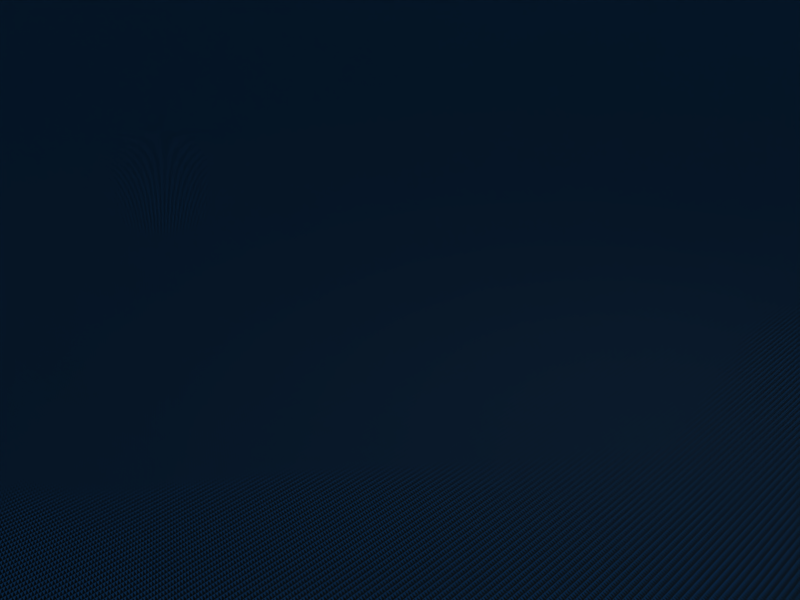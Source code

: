 # Source: MachineFactorySimple.blend  (saved by Blender 2.49.2; exported with 4.5.12 LTS)
import bpy
from mathutils import Matrix  # noqa: F401  (used for matrix-valued properties, if any)

bpy.ops.wm.read_factory_settings(use_empty=True)
scene = bpy.context.scene
scene.name = 'Scene'

# ---- collections
col_collection_1 = bpy.data.collections.new('Collection 1'); scene.collection.children.link(col_collection_1)

# ---- world
world_world = bpy.data.worlds.new('World'); scene.world = world_world
world_world.color = (0.05656, 0.2208, 0.4)
world_world.use_sun_shadow = False
world_world.sun_shadow_jitter_overblur = 0.0
world_world.cycles.sampling_method = 'MANUAL'
world_world.cycles.sample_map_resolution = 256

# ---- cameras
cam_camera = bpy.data.cameras.new('Camera')
cam_camera.passepartout_alpha = 0.2
cam_camera.clip_end = 5000.0
cam_camera.lens = 35.0
cam_camera.ortho_scale = 7.314
cam_camera.show_passepartout = False
cam_camera.show_safe_areas = True
cam_camera.dof.focus_distance = 0.0
cam_camera.dof.aperture_fstop = 128.0

# ---- lights
light_spot = bpy.data.lights.new('Spot', 'POINT')
light_spot.transmission_factor = 0.0
light_spot.cutoff_distance = 30.0
light_spot.energy = 100.0
light_spot.shadow_buffer_clip_start = 1.001
light_spot.shadow_soft_size = 1.0
light_spot.shadow_maximum_resolution = 0.006
light_spot.use_absolute_resolution = True
light_spot.cycles.use_multiple_importance_sampling = False

# ---- meshes
me_cube_003 = bpy.data.meshes.new('Cube.003')
me_cube_003.from_pydata([(91.31, -28.95, 325.0), (-270.3, 7.312, 288.9), (91.31, -28.85, 288.9), (91.31, -28.85, 35.75), (315.3, -28.95, -0.4155), (-270.3, -390.5, 288.9), (91.31, -390.5, 288.9), (91.31, -426.6, 325.0), (315.3, -426.6, -0.4158), (91.31, -426.6, 35.75), (-304.4, -426.9, -0.4171), (-304.7, -426.6, 325.0), (-304.7, -28.95, 325.0), (-304.7, 301.7, 325.0), (315.2, -28.85, 35.75), (315.2, -426.6, 35.75), (315.2, 7.312, 35.75), (315.2, 7.312, 288.9), (349.6, -28.85, -0.4198), (349.6, -28.95, 325.0), (349.6, 301.7, -0.4197), (349.6, 301.7, 325.0), (315.2, 265.6, 288.9), (-270.3, -28.85, 288.9), (-270.3, 265.6, 288.9), (-304.3, 301.7, -0.4152), (-179.9, 301.8, 35.75), (-44.29, 301.8, 35.75), (-304.3, -28.95, -0.4155), (91.31, -28.85, 166.9), (-270.3, -390.5, 35.67), (91.31, -390.5, 35.67), (315.2, -28.85, 166.9), (-270.3, -28.85, 35.67), (-179.9, 301.8, 166.9), (-44.29, 301.8, 166.9), (91.48, 7.312, 288.9), (-270.3, 7.312, 35.44), (91.31, 7.312, 167.0), (315.2, 7.312, 167.0), (315.2, 265.6, 35.44), (-270.3, 265.6, 35.44), (91.48, 7.312, 35.44), (-179.8, 265.6, 35.75), (-179.9, 265.6, 166.9), (-44.29, 265.6, 166.9), (-44.29, 265.6, 35.75), (315.2, -426.6, 35.75), (315.2, -28.85, 35.75), (315.3, -426.6, -0.4158), (315.3, -28.95, -0.4155), (385.2, -28.85, -0.3827), (385.2, -426.6, -0.383), (-53.09, 372.0, -0.383), (-172.4, 372.0, -0.3827), (-172.4, 302.1, -0.4155), (-53.09, 302.1, -0.4158), (-172.4, 302.0, 35.75), (-53.09, 302.0, 35.75)], [], [(2, 0, 7, 6), (3, 31, 15, 14), (9, 8, 15), (31, 9, 15), (40, 42, 16), (0, 2, 19), (36, 22, 17), (21, 0, 19), (4, 14, 15, 8), (14, 4, 18), (4, 20, 18), (25, 20, 4, 28), (26, 27, 25), (27, 20, 25), (12, 0, 21, 13), (28, 4, 8, 10), (0, 12, 11, 7), (9, 10, 8), (7, 9, 31, 6), (2, 29, 32, 19), (19, 32, 18), (32, 14, 18), (19, 18, 20, 21), (10, 11, 12, 28), (5, 30, 33, 23), (28, 12, 13, 25), (25, 34, 26), (25, 13, 34), (27, 35, 20), (35, 13, 21, 20), (34, 13, 35), (11, 10, 9, 7), (3, 33, 30, 31), (23, 2, 6, 5), (33, 29, 2, 23), (33, 3, 29), (31, 30, 5, 6), (42, 40, 46), (38, 36, 17, 39), (16, 39, 40), (39, 17, 22, 40), (1, 37, 41, 24), (40, 45, 46), (40, 22, 45), (36, 38, 42), (37, 43, 41), (37, 42, 46, 43), (24, 22, 36, 1), (44, 41, 43), (22, 24, 44, 45), (24, 41, 44), (42, 37, 1, 36), (34, 35, 45, 44), (35, 27, 46, 45), (26, 34, 44, 43), (27, 26, 43, 46), (32, 29, 38, 39), (14, 32, 39, 16), (29, 3, 42, 38), (3, 14, 16, 42), (50, 49, 47, 48), (48, 51, 50), (49, 52, 47), (50, 51, 52, 49), (47, 52, 51, 48), (58, 53, 54, 57), (55, 54, 53, 56), (56, 53, 58), (57, 54, 55), (55, 56, 58, 57)])
_uv = me_cube_003.uv_layers.new(name='UVTex')
_uv.uv.foreach_set('vector', [0.7993, 0.6833, 0.8141, 0.673, 0.9276, 0.8352, 0.9026, 0.8308, 0.4386, 0.5281, 0.438, 0.7082, 0.3265, 0.7259, 0.3271, 0.5278, 0.6377, 0.4753, 0.62, 0.3637, 0.6381, 0.3638, 0.438, 0.7082, 0.438, 0.7262, 0.3265, 0.7259, 0.3275, 0.3812, 0.4385, 0.5101, 0.3271, 0.5098, 0.8153, 0.1832, 0.7973, 0.1832, 0.8149, 0.05456, 0.7818, 0.5438, 0.9104, 0.6553, 0.7818, 0.6552, 0.327, 0.0, 0.4551, 0.1651, 0.3265, 0.1647, 0.943, 0.1656, 0.961, 0.1656, 0.9604, 0.3637, 0.9424, 0.3637, 0.6709, 0.07215, 0.6529, 0.07213, 0.6528, 0.05505, 0.01708, 0.1999, 0.0009177, 0.3646, 0.0, 0.2, 0.3265, 0.3628, 0.0009177, 0.3646, 0.01708, 0.1999, 0.3256, 0.1982, 0.1822, 0.4266, 0.182, 0.4942, 0.1644, 0.3646, 0.182, 0.4942, 0.1634, 0.6903, 0.1644, 0.3646, 0.6523, 0.1657, 0.4551, 0.1651, 0.327, 0.0, 0.6528, 0.0009957, 0.3256, 0.1982, 0.01708, 0.1999, 0.01597, 0.001839, 0.3245, 0.0, 0.4551, 0.1651, 0.6523, 0.1657, 0.6517, 0.3637, 0.4545, 0.3631, 0.6377, 0.4753, 0.6191, 0.6723, 0.62, 0.3637, 0.9276, 0.8352, 0.8096, 0.9178, 0.7993, 0.9031, 0.9026, 0.8308, 0.7973, 0.1832, 0.7366, 0.1834, 0.7362, 0.07195, 0.8149, 0.05456, 0.8149, 0.05456, 0.7362, 0.07195, 0.6528, 0.05505, 0.7362, 0.07195, 0.6709, 0.07215, 0.6528, 0.05505, 0.3265, 0.8554, 0.1644, 0.8559, 0.1639, 0.6913, 0.326, 0.6908, 0.0, 0.365, 0.1621, 0.3646, 0.1627, 0.5627, 0.0006087, 0.5632, 0.1632, 0.9079, 0.03709, 0.9083, 0.03654, 0.7282, 0.1626, 0.7278, 0.0006087, 0.5632, 0.1627, 0.5627, 0.1632, 0.7273, 0.001114, 0.7278, 0.1644, 0.3646, 0.2475, 0.4268, 0.1822, 0.4266, 0.1644, 0.3646, 0.3265, 0.3649, 0.2475, 0.4268, 0.182, 0.4942, 0.2473, 0.4944, 0.1634, 0.6903, 0.2473, 0.4944, 0.3265, 0.3649, 0.3255, 0.6908, 0.1634, 0.6903, 0.2475, 0.4268, 0.3265, 0.3649, 0.2473, 0.4944, 0.7812, 0.673, 0.6191, 0.6723, 0.6377, 0.4753, 0.7818, 0.4758, 0.4386, 0.5281, 0.6187, 0.5287, 0.6181, 0.7088, 0.438, 0.7082, 0.7992, 0.8532, 0.6191, 0.8531, 0.6192, 0.673, 0.7993, 0.6731, 0.6718, 0.3637, 0.7366, 0.1834, 0.7973, 0.1832, 0.7979, 0.3633, 0.6718, 0.3637, 0.6713, 0.1836, 0.7366, 0.1834, 0.4925, 0.9063, 0.493, 0.7262, 0.6191, 0.7266, 0.6185, 0.9067, 0.4385, 0.5101, 0.3275, 0.3812, 0.5066, 0.3817, 0.9106, 0.5438, 0.9712, 0.5437, 0.9716, 0.6551, 0.9109, 0.6553, 0.6192, 0.8714, 0.6845, 0.8712, 0.6194, 1.0, 0.6845, 0.8712, 0.7452, 0.871, 0.7456, 0.9996, 0.6194, 1.0, 0.2905, 0.9845, 0.1643, 0.9849, 0.1639, 0.8563, 0.2901, 0.8559, 0.8162, 0.07176, 0.8811, 0.251, 0.8158, 0.2508, 0.8162, 0.07176, 0.9424, 0.07215, 0.8811, 0.251, 0.1639, 0.817, 0.1636, 0.7563, 0.1635, 0.6908, 0.6187, 0.5107, 0.574, 0.3819, 0.6191, 0.3821, 0.6187, 0.5107, 0.4385, 0.5101, 0.5066, 0.3817, 0.574, 0.3819, 0.9106, 0.3638, 0.9104, 0.6553, 0.7818, 0.5438, 0.7819, 0.3637, 0.8809, 0.3185, 0.8153, 0.3633, 0.8156, 0.3182, 0.9424, 0.07215, 0.9415, 0.3637, 0.8809, 0.3185, 0.8811, 0.251, 0.9415, 0.3637, 0.8153, 0.3633, 0.8809, 0.3185, 0.327, 0.9068, 0.3265, 0.7266, 0.4527, 0.7262, 0.4532, 0.9064, 0.8334, 0.004243, 0.8333, 0.07176, 0.8153, 0.07175, 0.8154, 0.004233, 0.888, 0.006462, 0.8878, 0.07176, 0.8698, 0.07171, 0.87, 0.006406, 0.8696, 0.006406, 0.8698, 0.07171, 0.8518, 0.07176, 0.8516, 0.006462, 0.5066, 0.3637, 0.5741, 0.3639, 0.574, 0.3819, 0.5066, 0.3817, 0.9106, 0.5437, 0.9106, 0.4322, 0.9286, 0.4322, 0.9286, 0.5437, 0.6191, 0.8534, 0.6844, 0.8532, 0.6845, 0.8712, 0.6192, 0.8714, 0.8516, 0.006364, 0.8514, 0.07166, 0.8334, 0.07176, 0.8336, 0.006228, 0.4386, 0.5281, 0.3271, 0.5278, 0.3271, 0.5098, 0.4385, 0.5101, 0.9283, 0.673, 0.9276, 0.871, 0.9457, 0.8711, 0.9463, 0.673, 0.6848, 0.03923, 0.6848, 5.319e-08, 0.6688, 0.03092, 0.6528, 0.008306, 0.6688, 0.03923, 0.6688, 0.0, 0.4918, 0.7262, 0.4571, 0.7263, 0.4577, 0.9244, 0.4925, 0.9243, 0.03654, 0.7279, 0.001356, 0.7278, 0.001244, 0.9259, 0.03643, 0.926, 0.03654, 0.7279, 0.001356, 0.7278, 0.001244, 0.9259, 0.03643, 0.926, 0.4918, 0.7262, 0.4571, 0.7263, 0.4577, 0.9244, 0.4925, 0.9243, 0.6528, 0.008306, 0.6688, 0.03923, 0.6688, 0.0, 0.6848, 0.03923, 0.6848, 5.319e-08, 0.6688, 0.03092, 0.9283, 0.673, 0.9276, 0.871, 0.9457, 0.8711, 0.9463, 0.673])
me_cube_003.use_remesh_preserve_volume = False
me_cube_003.use_remesh_preserve_attributes = False
me_cube_003.use_mirror_vertex_groups = False
me_cube_003.update()
me_cube = bpy.data.meshes.new('Cube')
me_cube.from_pydata([(91.31, -28.95, 325.0), (-270.3, 7.312, 288.9), (91.31, -28.85, 288.9), (91.31, -28.85, 35.75), (315.3, -28.95, -0.4155), (-270.3, -390.5, 288.9), (91.31, -390.5, 288.9), (91.31, -426.6, 325.0), (315.3, -426.6, -0.4158), (91.31, -426.6, 35.75), (-304.4, -426.9, -0.4171), (-304.7, -426.6, 325.0), (-304.7, -28.95, 325.0), (-304.7, 301.7, 325.0), (315.2, -28.85, 35.75), (315.2, -426.6, 35.75), (315.2, 7.312, 35.75), (315.2, 7.312, 288.9), (349.6, -28.85, -0.4198), (349.6, -28.95, 325.0), (349.6, 301.7, -0.4197), (349.6, 301.7, 325.0), (315.2, 265.6, 288.9), (-270.3, -28.85, 288.9), (-270.3, 265.6, 288.9), (-304.3, 301.7, -0.4152), (-179.9, 301.8, 35.75), (-44.29, 301.8, 35.75), (-304.3, -28.95, -0.4155), (91.31, -28.85, 166.9), (-270.3, -390.5, 35.67), (91.31, -390.5, 35.67), (315.2, -28.85, 166.9), (-270.3, -28.85, 35.67), (-179.9, 301.8, 166.9), (-44.29, 301.8, 166.9), (91.48, 7.312, 288.9), (-270.3, 7.312, 35.44), (91.31, 7.312, 167.0), (315.2, 7.312, 167.0), (315.2, 265.6, 35.44), (-270.3, 265.6, 35.44), (91.48, 7.312, 35.44), (-179.8, 265.6, 35.75), (-179.9, 265.6, 166.9), (-44.29, 265.6, 166.9), (-44.29, 265.6, 35.75), (315.2, -426.6, 35.75), (315.2, -28.85, 35.75), (315.3, -426.6, -0.4158), (315.3, -28.95, -0.4155), (385.2, -28.85, -0.3827), (385.2, -426.6, -0.383), (-53.09, 372.0, -0.383), (-172.4, 372.0, -0.3827), (-172.4, 302.1, -0.4155), (-53.09, 302.1, -0.4158), (-172.4, 302.0, 35.75), (-53.09, 302.0, 35.75)], [], [(2, 0, 7, 6), (3, 31, 15, 14), (9, 8, 15), (31, 9, 15), (40, 42, 16), (0, 2, 19), (36, 22, 17), (21, 0, 19), (4, 14, 15, 8), (14, 4, 18), (4, 20, 18), (25, 20, 4, 28), (26, 27, 25), (27, 20, 25), (12, 0, 21, 13), (28, 4, 8, 10), (0, 12, 11, 7), (9, 10, 8), (7, 9, 31, 6), (2, 29, 32, 19), (19, 32, 18), (32, 14, 18), (19, 18, 20, 21), (10, 11, 12, 28), (5, 30, 33, 23), (28, 12, 13, 25), (25, 34, 26), (25, 13, 34), (27, 35, 20), (35, 13, 21, 20), (34, 13, 35), (11, 10, 9, 7), (3, 33, 30, 31), (23, 2, 6, 5), (33, 29, 2, 23), (33, 3, 29), (31, 30, 5, 6), (42, 40, 46), (38, 36, 17, 39), (16, 39, 40), (39, 17, 22, 40), (1, 37, 41, 24), (40, 45, 46), (40, 22, 45), (36, 38, 42), (37, 43, 41), (37, 42, 46, 43), (24, 22, 36, 1), (44, 41, 43), (22, 24, 44, 45), (24, 41, 44), (42, 37, 1, 36), (34, 35, 45, 44), (35, 27, 46, 45), (26, 34, 44, 43), (27, 26, 43, 46), (32, 29, 38, 39), (14, 32, 39, 16), (29, 3, 42, 38), (3, 14, 16, 42), (50, 49, 47, 48), (48, 51, 50), (49, 52, 47), (50, 51, 52, 49), (47, 52, 51, 48), (58, 53, 54, 57), (55, 54, 53, 56), (56, 53, 58), (57, 54, 55), (55, 56, 58, 57)])
_uv = me_cube.uv_layers.new(name='UVTex')
_uv.uv.foreach_set('vector', [0.7993, 0.6833, 0.8141, 0.673, 0.9276, 0.8352, 0.9026, 0.8308, 0.4386, 0.5281, 0.438, 0.7082, 0.3265, 0.7259, 0.3271, 0.5278, 0.6377, 0.4753, 0.62, 0.3637, 0.6381, 0.3638, 0.438, 0.7082, 0.438, 0.7262, 0.3265, 0.7259, 0.3275, 0.3812, 0.4385, 0.5101, 0.3271, 0.5098, 0.8153, 0.1832, 0.7973, 0.1832, 0.8149, 0.05456, 0.7818, 0.5438, 0.9104, 0.6553, 0.7818, 0.6552, 0.327, 0.0, 0.4551, 0.1651, 0.3265, 0.1647, 0.943, 0.1656, 0.961, 0.1656, 0.9604, 0.3637, 0.9424, 0.3637, 0.6709, 0.07215, 0.6529, 0.07213, 0.6528, 0.05505, 0.01708, 0.1999, 0.0009177, 0.3646, 0.0, 0.2, 0.3265, 0.3628, 0.0009177, 0.3646, 0.01708, 0.1999, 0.3256, 0.1982, 0.1822, 0.4266, 0.182, 0.4942, 0.1644, 0.3646, 0.182, 0.4942, 0.1634, 0.6903, 0.1644, 0.3646, 0.6523, 0.1657, 0.4551, 0.1651, 0.327, 0.0, 0.6528, 0.0009957, 0.3256, 0.1982, 0.01708, 0.1999, 0.01597, 0.001839, 0.3245, 0.0, 0.4551, 0.1651, 0.6523, 0.1657, 0.6517, 0.3637, 0.4545, 0.3631, 0.6377, 0.4753, 0.6191, 0.6723, 0.62, 0.3637, 0.9276, 0.8352, 0.8096, 0.9178, 0.7993, 0.9031, 0.9026, 0.8308, 0.7973, 0.1832, 0.7366, 0.1834, 0.7362, 0.07195, 0.8149, 0.05456, 0.8149, 0.05456, 0.7362, 0.07195, 0.6528, 0.05505, 0.7362, 0.07195, 0.6709, 0.07215, 0.6528, 0.05505, 0.3265, 0.8554, 0.1644, 0.8559, 0.1639, 0.6913, 0.326, 0.6908, 0.0, 0.365, 0.1621, 0.3646, 0.1627, 0.5627, 0.0006087, 0.5632, 0.1632, 0.9079, 0.03709, 0.9083, 0.03654, 0.7282, 0.1626, 0.7278, 0.0006087, 0.5632, 0.1627, 0.5627, 0.1632, 0.7273, 0.001114, 0.7278, 0.1644, 0.3646, 0.2475, 0.4268, 0.1822, 0.4266, 0.1644, 0.3646, 0.3265, 0.3649, 0.2475, 0.4268, 0.182, 0.4942, 0.2473, 0.4944, 0.1634, 0.6903, 0.2473, 0.4944, 0.3265, 0.3649, 0.3255, 0.6908, 0.1634, 0.6903, 0.2475, 0.4268, 0.3265, 0.3649, 0.2473, 0.4944, 0.7812, 0.673, 0.6191, 0.6723, 0.6377, 0.4753, 0.7818, 0.4758, 0.4386, 0.5281, 0.6187, 0.5287, 0.6181, 0.7088, 0.438, 0.7082, 0.7992, 0.8532, 0.6191, 0.8531, 0.6192, 0.673, 0.7993, 0.6731, 0.6718, 0.3637, 0.7366, 0.1834, 0.7973, 0.1832, 0.7979, 0.3633, 0.6718, 0.3637, 0.6713, 0.1836, 0.7366, 0.1834, 0.4925, 0.9063, 0.493, 0.7262, 0.6191, 0.7266, 0.6185, 0.9067, 0.4385, 0.5101, 0.3275, 0.3812, 0.5066, 0.3817, 0.9106, 0.5438, 0.9712, 0.5437, 0.9716, 0.6551, 0.9109, 0.6553, 0.6192, 0.8714, 0.6845, 0.8712, 0.6194, 1.0, 0.6845, 0.8712, 0.7452, 0.871, 0.7456, 0.9996, 0.6194, 1.0, 0.2905, 0.9845, 0.1643, 0.9849, 0.1639, 0.8563, 0.2901, 0.8559, 0.8162, 0.07176, 0.8811, 0.251, 0.8158, 0.2508, 0.8162, 0.07176, 0.9424, 0.07215, 0.8811, 0.251, 0.1639, 0.817, 0.1636, 0.7563, 0.1635, 0.6908, 0.6187, 0.5107, 0.574, 0.3819, 0.6191, 0.3821, 0.6187, 0.5107, 0.4385, 0.5101, 0.5066, 0.3817, 0.574, 0.3819, 0.9106, 0.3638, 0.9104, 0.6553, 0.7818, 0.5438, 0.7819, 0.3637, 0.8809, 0.3185, 0.8153, 0.3633, 0.8156, 0.3182, 0.9424, 0.07215, 0.9415, 0.3637, 0.8809, 0.3185, 0.8811, 0.251, 0.9415, 0.3637, 0.8153, 0.3633, 0.8809, 0.3185, 0.327, 0.9068, 0.3265, 0.7266, 0.4527, 0.7262, 0.4532, 0.9064, 0.8334, 0.004243, 0.8333, 0.07176, 0.8153, 0.07175, 0.8154, 0.004233, 0.888, 0.006462, 0.8878, 0.07176, 0.8698, 0.07171, 0.87, 0.006406, 0.8696, 0.006406, 0.8698, 0.07171, 0.8518, 0.07176, 0.8516, 0.006462, 0.5066, 0.3637, 0.5741, 0.3639, 0.574, 0.3819, 0.5066, 0.3817, 0.9106, 0.5437, 0.9106, 0.4322, 0.9286, 0.4322, 0.9286, 0.5437, 0.6191, 0.8534, 0.6844, 0.8532, 0.6845, 0.8712, 0.6192, 0.8714, 0.8516, 0.006364, 0.8514, 0.07166, 0.8334, 0.07176, 0.8336, 0.006228, 0.4386, 0.5281, 0.3271, 0.5278, 0.3271, 0.5098, 0.4385, 0.5101, 0.9283, 0.673, 0.9276, 0.871, 0.9457, 0.8711, 0.9463, 0.673, 0.6848, 0.03923, 0.6848, 5.319e-08, 0.6688, 0.03092, 0.6528, 0.008306, 0.6688, 0.03923, 0.6688, 0.0, 0.4918, 0.7262, 0.4571, 0.7263, 0.4577, 0.9244, 0.4925, 0.9243, 0.03654, 0.7279, 0.001356, 0.7278, 0.001244, 0.9259, 0.03643, 0.926, 0.03654, 0.7279, 0.001356, 0.7278, 0.001244, 0.9259, 0.03643, 0.926, 0.4918, 0.7262, 0.4571, 0.7263, 0.4577, 0.9244, 0.4925, 0.9243, 0.6528, 0.008306, 0.6688, 0.03923, 0.6688, 0.0, 0.6848, 0.03923, 0.6848, 5.319e-08, 0.6688, 0.03092, 0.9283, 0.673, 0.9276, 0.871, 0.9457, 0.8711, 0.9463, 0.673])
me_cube.use_remesh_preserve_volume = False
me_cube.use_remesh_preserve_attributes = False
me_cube.use_mirror_vertex_groups = False
me_cube.update()
me_cube_001 = bpy.data.meshes.new('Cube.001')
me_cube_001.from_pydata([(1.0, 1.0, -1.0), (1.0, -1.0, -1.0), (-1.0, -1.0, -1.0), (-1.0, 1.0, -1.0), (1.0, 1.0, 1.0), (1.0, -1.0, 1.0), (-1.0, -1.0, 1.0), (-1.0, 1.0, 1.0)], [], [(0, 1, 2, 3), (4, 7, 6, 5), (0, 4, 5, 1), (1, 5, 6, 2), (2, 6, 7, 3), (4, 0, 3, 7)])
me_cube_001.use_remesh_preserve_volume = False
me_cube_001.use_remesh_preserve_attributes = False
me_cube_001.use_mirror_vertex_groups = False
me_cube_001.update()

# ---- objects
ob_ucx_cube = bpy.data.objects.new('UCX_Cube', me_cube_003)
ob_cube = bpy.data.objects.new('Cube', me_cube)
ob_32cube = bpy.data.objects.new('32Cube', me_cube_001)
ob_lamp = bpy.data.objects.new('Lamp', light_spot)
ob_camera = bpy.data.objects.new('Camera', cam_camera)

# ---- transforms, parenting, visibility, modifiers, constraints
ob_ucx_cube.location = (0.0, 0.0, 0.0)
ob_ucx_cube.lock_rotations_4d = False
ob_ucx_cube.empty_display_type = 'ARROWS'
ob_ucx_cube.color = (0.0, 0.0, 0.0, 1.0)
ob_ucx_cube.lineart.crease_threshold = 0.0
ob_cube.location = (0.0, 0.0, 0.0)
ob_cube.lock_rotations_4d = False
ob_cube.empty_display_type = 'ARROWS'
ob_cube.color = (0.0, 0.0, 0.0, 1.0)
ob_cube.lineart.crease_threshold = 0.0
ob_32cube.location = (0.0, 0.0, 0.0)
ob_32cube.scale = (16.0, 16.0, 16.0)
ob_32cube.lock_rotations_4d = False
ob_32cube.empty_display_type = 'ARROWS'
ob_32cube.color = (0.0, 0.0, 0.0, 1.0)
ob_32cube.hide_viewport = True
ob_32cube.hide_render = True
ob_32cube.lineart.crease_threshold = 0.0
ob_lamp.location = (4.076, 1.005, 5.904)
ob_lamp.rotation_euler = (0.6503, 0.05522, 1.866)
ob_lamp.lock_rotations_4d = False
ob_lamp.empty_display_type = 'ARROWS'
ob_lamp.color = (0.0, 0.0, 0.0, 0.0)
ob_lamp.lineart.crease_threshold = 0.0
ob_camera.location = (7.481, -6.508, 5.344)
ob_camera.rotation_euler = (1.109, 0.01082, 0.8149)
ob_camera.lock_rotations_4d = False
ob_camera.empty_display_type = 'ARROWS'
ob_camera.color = (0.0, 0.0, 0.0, 0.0)
ob_camera.display_type = 'WIRE'
ob_camera.lineart.crease_threshold = 0.0

# ---- collection membership
col_collection_1.objects.link(ob_ucx_cube)
col_collection_1.objects.link(ob_cube)
col_collection_1.objects.link(ob_32cube)
col_collection_1.objects.link(ob_lamp)
col_collection_1.objects.link(ob_camera)

# ---- scene / render settings (as saved in the file)
scene.camera = ob_camera
scene.frame_start = 1; scene.frame_end = 250; scene.frame_set(1)
scene.render.engine = 'BLENDER_EEVEE_NEXT'
scene.render.image_settings.file_format = 'JPEG'
scene.render.image_settings.color_mode = 'RGB'
scene.render.image_settings.compression = 90
scene.render.resolution_x = 800
scene.render.resolution_y = 600
scene.render.pixel_aspect_x = 100.0
scene.render.pixel_aspect_y = 100.0
scene.render.fps = 25
scene.render.dither_intensity = 0.0
scene.render.use_compositing = False
scene.render.use_sequencer = False
scene.render.bake_margin = 2
scene.render.bake_bias = 0.0
scene.render.use_stamp_time = False
scene.render.use_stamp_date = False
scene.render.use_stamp_frame = False
scene.render.use_stamp_camera = False
scene.render.use_stamp_scene = False
scene.render.use_stamp_filename = False
scene.render.use_stamp_render_time = False
scene.render.stamp_font_size = 0
scene.cycles.use_denoising = False
scene.cycles.samples = 10
scene.cycles.sampling_pattern = 'TABULATED_SOBOL'
scene.cycles.light_sampling_threshold = 0.0
scene.cycles.use_adaptive_sampling = False
scene.cycles.use_light_tree = False
scene.cycles.blur_glossy = 0.0
scene.cycles.volume_bounces = 1
scene.cycles.pixel_filter_type = 'GAUSSIAN'
scene.cycles.sample_clamp_indirect = 0.0
scene.view_settings.view_transform = 'Raw'
bpy.context.view_layer.update()
